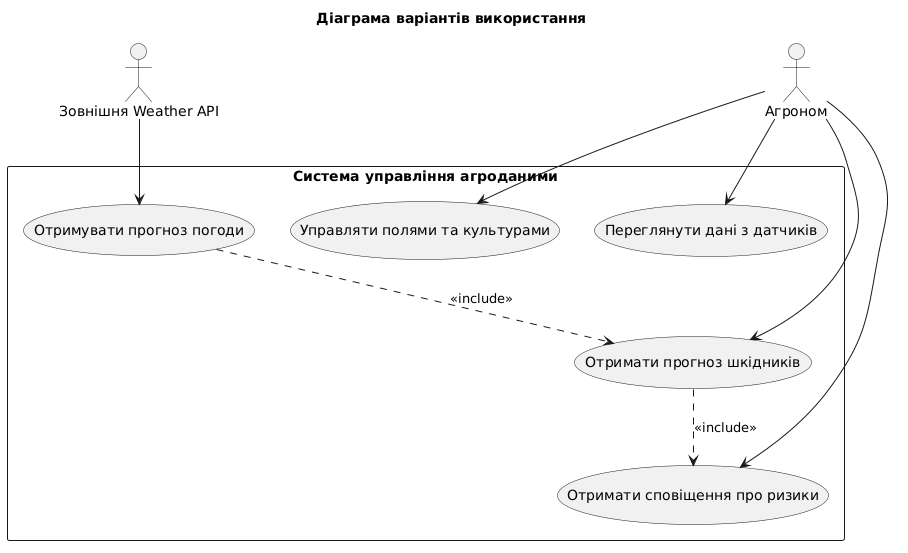

The diagram above was rendered by PlantUML. Its source (embedded in the PNG):
@startuml
' PlantUML use case diagram for Agro Data Management System
skinparam monochrome true

title Діаграма варіантів використання

actor "Агроном" as Agronomist
actor "Зовнішня Weather API" as WeatherAPI

rectangle "Система управління агроданими" {
  usecase "Переглянути дані з датчиків" as UC1
  usecase "Отримати прогноз шкідників" as UC2
  usecase "Управляти полями та культурами" as UC3
  usecase "Отримувати прогноз погоди" as UC4
  usecase "Отримати сповіщення про ризики" as UC5
}

Agronomist --> UC1
Agronomist --> UC2
Agronomist --> UC3
Agronomist --> UC5
WeatherAPI --> UC4
UC4 .down.> UC2 : <<include>>
UC2 .down.> UC5 : <<include>>
@enduml